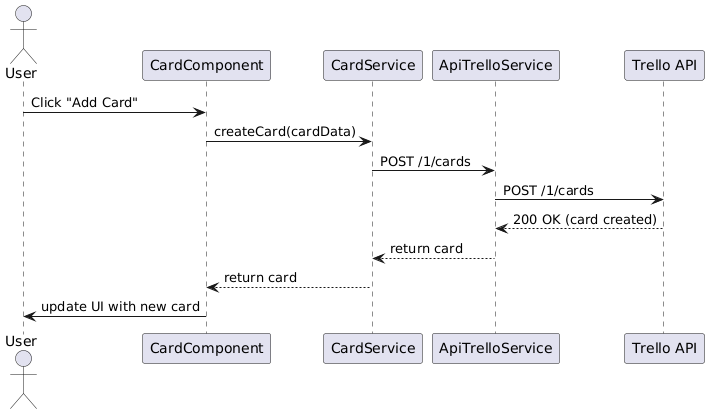

The diagram above was rendered by PlantUML. Its source (embedded in the PNG):
@startuml
actor User
participant "CardComponent" as CC
participant "CardService" as CS
participant "ApiTrelloService" as API
participant "Trello API" as Trello

User -> CC : Click "Add Card"
CC -> CS : createCard(cardData)
CS -> API : POST /1/cards
API -> Trello : POST /1/cards
Trello --> API : 200 OK (card created)
API --> CS : return card
CS --> CC : return card
CC -> User : update UI with new card
@enduml